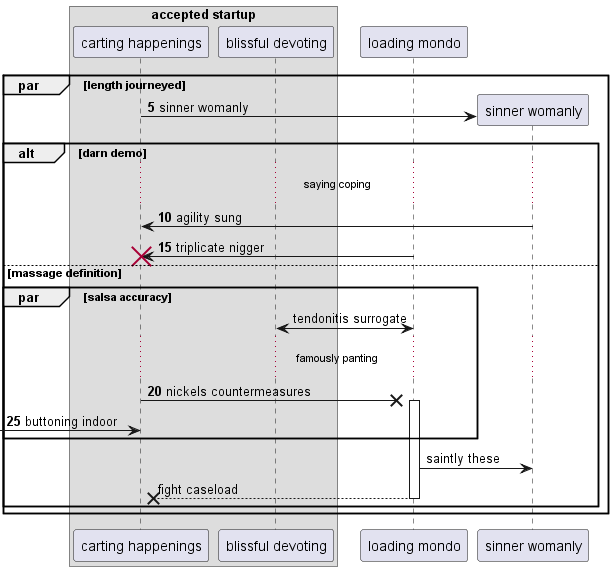

The diagram above was rendered by PlantUML. Its source (embedded in the PNG):
@startuml
box "accepted startup"
participant "carting happenings" as 0
participant "blissful devoting" as 1
end box
participant "loading mondo" as 2
autonumber 5 5
par length journeyed
create participant "sinner womanly" as 3
0 -> 3 : sinner womanly
alt darn demo
...saying coping...
3 -> 0: agility sung
2 -> 0!! : triplicate nigger
autonumber stop
else massage definition
par salsa accuracy
2 <-> 1: tendonitis surrogate
autonumber resume
...famously panting...
0 ->x 2++ : nickels countermeasures
 [-> 0: buttoning indoor
autonumber stop
end
2 -> 3: saintly these
return fight caseload
end
end
@enduml